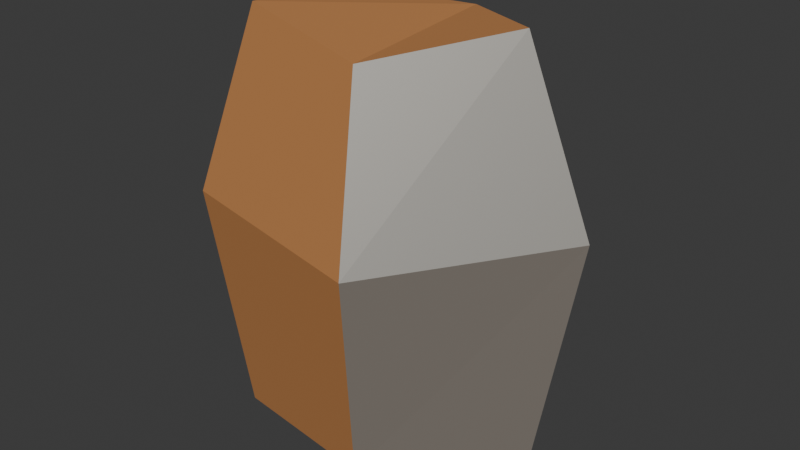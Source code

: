 # Source: source.blend  (saved by Blender 4.5.90; exported with 4.5.12 LTS)
import bpy
from mathutils import Matrix  # noqa: F401  (used for matrix-valued properties, if any)

bpy.ops.wm.read_factory_settings(use_empty=True)
scene = bpy.context.scene
scene.name = 'Scene'

# ---- collections
col_collection = bpy.data.collections.new('Collection'); scene.collection.children.link(col_collection)

# ---- materials (node trees are filled in below, after node groups)
mat_iron_ore = bpy.data.materials.new('Iron_Ore')
mat_iron_ore.diffuse_color = (0.25, 0.22, 0.19, 1.0)
mat_iron_inclusions = bpy.data.materials.new('Iron_Inclusions')
mat_iron_inclusions.diffuse_color = (0.49, 0.47, 0.43, 1.0)
mat_oxide_crust = bpy.data.materials.new('Oxide_Crust')
mat_oxide_crust.diffuse_color = (0.55, 0.24, 0.08, 1.0)

# ---- material node trees
mat_iron_ore.use_nodes = True; mat_iron_ore.node_tree.nodes.clear()
_N = mat_iron_ore.node_tree.nodes; _L = mat_iron_ore.node_tree.links
n0 = _N.new('ShaderNodeBsdfPrincipled'); n0.name = 'Principled BSDF'; n0.location = (-200, 100)
n0.inputs[0].default_value = (0.25, 0.22, 0.19, 1.0)
n0.inputs[1].default_value = 0.15
n0.inputs[2].default_value = 0.62
n1 = _N.new('ShaderNodeOutputMaterial'); n1.name = 'Material Output'; n1.location = (200, 100)
_L.new(n0.outputs[0], n1.inputs[0])
n1.is_active_output = True
mat_iron_inclusions.use_nodes = True; mat_iron_inclusions.node_tree.nodes.clear()
_N = mat_iron_inclusions.node_tree.nodes; _L = mat_iron_inclusions.node_tree.links
n0 = _N.new('ShaderNodeBsdfPrincipled'); n0.name = 'Principled BSDF'; n0.location = (-200, 100)
n0.inputs[0].default_value = (0.49, 0.47, 0.43, 1.0)
n0.inputs[1].default_value = 0.65
n0.inputs[2].default_value = 0.62
n1 = _N.new('ShaderNodeOutputMaterial'); n1.name = 'Material Output'; n1.location = (200, 100)
_L.new(n0.outputs[0], n1.inputs[0])
n1.is_active_output = True
mat_oxide_crust.use_nodes = True; mat_oxide_crust.node_tree.nodes.clear()
_N = mat_oxide_crust.node_tree.nodes; _L = mat_oxide_crust.node_tree.links
n0 = _N.new('ShaderNodeBsdfPrincipled'); n0.name = 'Principled BSDF'; n0.location = (-200, 100)
n0.inputs[0].default_value = (0.55, 0.24, 0.08, 1.0)
n0.inputs[1].default_value = 0.15
n0.inputs[2].default_value = 0.85
n1 = _N.new('ShaderNodeOutputMaterial'); n1.name = 'Material Output'; n1.location = (200, 100)
_L.new(n0.outputs[0], n1.inputs[0])
n1.is_active_output = True

# ---- world
world_world = bpy.data.worlds.new('World'); scene.world = world_world
world_world.use_nodes = True; world_world.node_tree.nodes.clear()
_N = world_world.node_tree.nodes; _L = world_world.node_tree.links
n0 = _N.new('ShaderNodeOutputWorld'); n0.name = 'World Output'; n0.location = (200, 100)
n1 = _N.new('ShaderNodeBackground'); n1.name = 'Background'; n1.location = (-200, 100)
n1.inputs[0].default_value = (0.05088, 0.05088, 0.05088, 1.0)
_L.new(n1.outputs[0], n0.inputs[0])
n0.is_active_output = True
world_world.color = (0.05088, 0.05088, 0.05088)
world_world.sun_shadow_jitter_overblur = 0.0

# ---- meshes
me_iron_deposit_facets = bpy.data.meshes.new('Iron_Deposit_Facets')
me_iron_deposit_facets.from_pydata([(0.3495, 0.03831, -0.44), (0.05569, 0.2575, -0.4165), (-0.2952, 0.1495, -0.4595), (-0.227, -0.1916, -0.4472), (0.1347, -0.2642, -0.4145), (0.4368, 0.04788, 0.06331), (0.06961, 0.3218, 0.04524), (-0.369, 0.1869, 0.01686), (-0.2838, -0.2395, 0.05855), (0.1684, -0.3302, 0.05223), (0.2927, 0.03208, 0.4435), (0.04664, 0.2156, 0.4005), (-0.2472, 0.1252, 0.4128), (-0.1901, -0.1605, 0.4455), (0.1128, -0.2213, 0.406)], [], [(4, 3, 2, 1, 0), (0, 1, 6, 5), (1, 2, 7, 6), (2, 3, 8, 7), (3, 4, 9, 8), (4, 0, 5, 9), (5, 6, 11, 10), (6, 7, 12, 11), (7, 8, 13, 12), (8, 9, 14, 13), (9, 5, 10, 14), (10, 11, 12, 13, 14)])
me_iron_deposit_facets.polygons.foreach_set('material_index', [2, 0, 2, 1, 2, 0, 2, 2, 0, 2, 1, 2])
me_iron_deposit_facets.materials.append(mat_iron_ore)
me_iron_deposit_facets.materials.append(mat_iron_inclusions)
me_iron_deposit_facets.materials.append(mat_oxide_crust)
me_iron_deposit_facets.update()

# ---- objects
ob_asset_iron_deposit_nodule = bpy.data.objects.new('ASSET_iron-deposit-nodule', None)
ob_visual = bpy.data.objects.new('Visual', None)
ob_iron_deposit = bpy.data.objects.new('Iron_Deposit', me_iron_deposit_facets)

# ---- transforms, parenting, visibility, modifiers, constraints
ob_asset_iron_deposit_nodule.location = (0.0, 0.0, 0.0)
ob_visual.parent = ob_asset_iron_deposit_nodule
ob_visual.location = (0.0, 0.0, 0.0)
ob_iron_deposit.parent = ob_visual
ob_iron_deposit.location = (0.0, 0.0, 0.0)

# ---- collection membership
col_collection.objects.link(ob_asset_iron_deposit_nodule)
col_collection.objects.link(ob_visual)
col_collection.objects.link(ob_iron_deposit)

# ---- scene / render settings (as saved in the file)
scene.frame_start = 1; scene.frame_end = 250; scene.frame_set(1)
scene.render.engine = 'BLENDER_EEVEE_NEXT'
bpy.context.view_layer.update()

# ---- added for rendering (the .blend has no active camera and no usable light): camera, sun
cam_auto = bpy.data.cameras.new('AutoCamera')
cam_auto.lens = 50.0
cam_auto.sensor_width = 36.0
cam_auto.clip_end = 1000.0
ob_auto_camera = bpy.data.objects.new('AutoCamera', cam_auto)
scene.collection.objects.link(ob_auto_camera)
ob_auto_camera.location = (1.30713, -1.53205, 1.01157)
ob_auto_camera.rotation_euler = (1.09748, -7.21219e-08, 0.694738)
scene.camera = ob_auto_camera
light_auto_sun = bpy.data.lights.new('AutoSun', 'SUN')
light_auto_sun.energy = 3.0
light_auto_sun.angle = 0.0523599
ob_auto_sun = bpy.data.objects.new('AutoSun', light_auto_sun)
scene.collection.objects.link(ob_auto_sun)
ob_auto_sun.rotation_euler = (0.872665, 0.174533, 0.523599)
bpy.context.view_layer.update()
